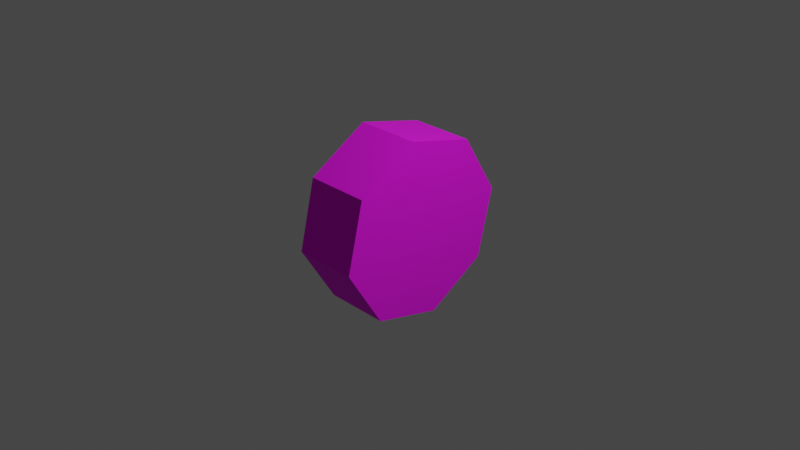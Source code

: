 # Source: vehicles_wheel.blend  (saved by Blender 2.93.20; exported with 4.5.12 LTS)
import bpy
from mathutils import Matrix  # noqa: F401  (used for matrix-valued properties, if any)

bpy.ops.wm.read_factory_settings(use_empty=True)
scene = bpy.context.scene
scene.name = 'Scene'

# ---- collections
col_collection = bpy.data.collections.new('Collection'); scene.collection.children.link(col_collection)

# ---- images (referenced by path relative to the original .blend; pixels are not part of the script)
import os
ASSET_DIR = os.environ.get("B2B_ASSET_DIR", "")  # directory of the original .blend (textures are referenced by path, not embedded)
HERE = os.path.dirname(os.path.abspath(__file__))  # packed textures are extracted next to this script under _unpacked/

def load_image(name, relpath, width, height, colorspace="sRGB"):
    """Load a texture the original file referenced (path relative to the .blend, or extracted next to this script)."""
    p = next((c for c in (os.path.join(HERE, relpath), os.path.join(ASSET_DIR, relpath)) if relpath and os.path.exists(c)), "")
    if p:
        img = bpy.data.images.load(p, check_existing=True)
        img.name = name
    else:  # same state as the original file: an image datablock whose file is absent (Cycles renders it pink)
        img = bpy.data.images.new(name, width, height)
        img.source = "FILE"
        img.filepath = "//" + (relpath or name)
    img.colorspace_settings.name = colorspace
    return img
img_untitled2_png = load_image('Untitled2.png', 'Untitled2.png', 1024, 1024, 'sRGB')

# ---- materials (node trees are filled in below, after node groups)
mat_material_001 = bpy.data.materials.new('Material.001')
mat_material_001.use_transparent_shadow = False

# ---- material node trees
mat_material_001.use_nodes = True; mat_material_001.node_tree.nodes.clear()
_N = mat_material_001.node_tree.nodes; _L = mat_material_001.node_tree.links
n0 = _N.new('ShaderNodeBsdfPrincipled'); n0.name = 'Principled BSDF'; n0.location = (10, 300)
n0.distribution = 'GGX'
n0.subsurface_method = 'BURLEY'
n0.inputs[2].default_value = 1.0
n0.inputs[3].default_value = 1.45
n0.inputs[27].default_value = (0.0, 0.0, 0.0, 1.0)
n0.inputs[28].default_value = 1.0
n1 = _N.new('ShaderNodeOutputMaterial'); n1.name = 'Material Output'; n1.location = (300, 300)
n2 = _N.new('ShaderNodeTexImage'); n2.name = 'Image Texture'; n2.location = (-316, 220)
n2.image = img_untitled2_png
n2.interpolation = 'Closest'
_L.new(n0.outputs[0], n1.inputs[0])
_L.new(n2.outputs[0], n0.inputs[0])
n1.is_active_output = True

# ---- world
world_world = bpy.data.worlds.new('World'); scene.world = world_world
world_world.use_nodes = True; world_world.node_tree.nodes.clear()
_N = world_world.node_tree.nodes; _L = world_world.node_tree.links
n0 = _N.new('ShaderNodeOutputWorld'); n0.name = 'World Output'; n0.location = (300, 300)
n1 = _N.new('ShaderNodeBackground'); n1.name = 'Background'; n1.location = (10, 300)
n1.inputs[0].default_value = (0.05088, 0.05088, 0.05088, 1.0)
_L.new(n1.outputs[0], n0.inputs[0])
n0.is_active_output = True
world_world.color = (0.05088, 0.05088, 0.05088)
world_world.use_sun_shadow = False
world_world.sun_shadow_jitter_overblur = 0.0

# ---- cameras
cam_camera = bpy.data.cameras.new('Camera')
cam_camera.clip_end = 100.0
cam_camera.ortho_scale = 7.314

# ---- lights
light_light = bpy.data.lights.new('Light', 'POINT')
light_light.transmission_factor = 0.0
light_light.energy = 1000.0
light_light.shadow_soft_size = 0.1
light_light.shadow_maximum_resolution = 0.006
light_light.use_absolute_resolution = True

# ---- meshes
me_cylinder = bpy.data.meshes.new('Cylinder')
me_cylinder.from_pydata([(-0.3569, 0.5016, -8.14e-08), (0.3569, 0.5016, 9.566e-08), (-0.3569, 0.3547, -0.3547), (0.3569, 0.3547, -0.3547), (-0.3569, -1.007e-07, -0.5016), (0.3569, 1.645e-07, -0.5016), (-0.3569, -0.3547, -0.3547), (0.3569, -0.3547, -0.3547), (-0.3569, -0.5016, -1.461e-07), (0.3569, -0.5016, 3.1e-08), (-0.3569, -0.3547, 0.3547), (0.3569, -0.3547, 0.3547), (-0.3569, -1.957e-07, 0.5016), (0.3569, 7.787e-08, 0.5016), (-0.3569, 0.3547, 0.3547), (0.3569, 0.3547, 0.3547), (-0.3569, 1.0, 0.0), (-0.3569, 0.7071, -0.7071), (0.3569, 0.7071, -0.7071), (0.3569, 1.0, 1.788e-07), (-0.3569, -4.371e-08, -1.0), (0.3569, 2.25e-07, -1.0), (-0.3569, -0.7071, -0.7071), (0.3569, -0.7071, -0.7071), (-0.3569, -1.0, -1.788e-07), (0.3569, -1.0, 0.0), (-0.3569, -0.7071, 0.7071), (0.3569, -0.7071, 0.7071), (-0.3569, -2.568e-07, 1.0), (0.3569, 1.192e-08, 1.0), (-0.3569, 0.7071, 0.7071), (0.3569, 0.7071, 0.7071), (0.3569, 1.127e-07, 2.426e-08), (-0.3569, -1.407e-07, -1.456e-07)], [], [(16, 19, 18, 17), (17, 18, 21, 20), (20, 21, 23, 22), (22, 23, 25, 24), (24, 25, 27, 26), (26, 27, 29, 28), (0, 2, 33), (28, 29, 31, 30), (30, 31, 19, 16), (2, 0, 16, 17), (1, 3, 18, 19), (4, 2, 17, 20), (3, 5, 21, 18), (6, 4, 20, 22), (5, 7, 23, 21), (8, 6, 22, 24), (7, 9, 25, 23), (10, 8, 24, 26), (9, 11, 27, 25), (12, 10, 26, 28), (11, 13, 29, 27), (14, 12, 28, 30), (13, 15, 31, 29), (0, 14, 30, 16), (15, 1, 19, 31), (3, 1, 32), (1, 15, 32), (15, 13, 32), (13, 11, 32), (11, 9, 32), (9, 7, 32), (7, 5, 32), (5, 3, 32), (2, 4, 33), (4, 6, 33), (6, 8, 33), (8, 10, 33), (10, 12, 33), (12, 14, 33), (14, 0, 33)])
_uv = me_cylinder.uv_layers.new(name='UVMap')
_uv.uv.foreach_set('vector', [0.25, 1.0, 0.25, 0.5, 0.75, 0.5, 0.75, 1.0, 0.25, 1.0, 0.25, 0.5, 0.75, 0.5, 0.75, 1.0, 0.25, 1.0, 0.25, 0.5, 0.75, 0.5, 0.75, 1.0, 0.25, 1.0, 0.25, 0.5, 0.75, 0.5, 0.75, 1.0, 0.25, 1.0, 0.25, 0.5, 0.75, 0.5, 0.75, 1.0, 0.25, 1.0, 0.25, 0.5, 0.75, 0.5, 0.75, 1.0, 0.5, 0.4375, 0.625, 0.375, 0.5, 0.25, 0.25, 1.0, 0.25, 0.5, 0.75, 0.5, 0.75, 1.0, 0.25, 1.0, 0.25, 0.5, 0.75, 0.5, 0.75, 1.0, 0.4375, 0.75, 0.5625, 0.75, 0.5625, 0.875, 0.4375, 0.875, 0.4375, 0.75, 0.5625, 0.75, 0.5625, 0.875, 0.4375, 0.875, 0.4375, 0.75, 0.5625, 0.75, 0.5625, 0.875, 0.4375, 0.875, 0.4375, 0.75, 0.5625, 0.75, 0.5625, 0.875, 0.4375, 0.875, 0.4375, 0.75, 0.5625, 0.75, 0.5625, 0.875, 0.4375, 0.875, 0.4375, 0.75, 0.5625, 0.75, 0.5625, 0.875, 0.4375, 0.875, 0.4375, 0.75, 0.5625, 0.75, 0.5625, 0.875, 0.4375, 0.875, 0.4375, 0.75, 0.5625, 0.75, 0.5625, 0.875, 0.4375, 0.875, 0.4375, 0.75, 0.5625, 0.75, 0.5625, 0.875, 0.4375, 0.875, 0.4375, 0.75, 0.5625, 0.75, 0.5625, 0.875, 0.4375, 0.875, 0.4375, 0.75, 0.5625, 0.75, 0.5625, 0.875, 0.4375, 0.875, 0.4375, 0.75, 0.5625, 0.75, 0.5625, 0.875, 0.4375, 0.875, 0.4375, 0.75, 0.5625, 0.75, 0.5625, 0.875, 0.4375, 0.875, 0.4375, 0.75, 0.5625, 0.75, 0.5625, 0.875, 0.4375, 0.875, 0.4375, 0.75, 0.5625, 0.75, 0.5625, 0.875, 0.4375, 0.875, 0.4375, 0.75, 0.5625, 0.75, 0.5625, 0.875, 0.4375, 0.875, 0.375, 0.125, 0.3125, 0.25, 0.5, 0.25, 0.3125, 0.25, 0.375, 0.375, 0.5, 0.25, 0.375, 0.375, 0.5, 0.4375, 0.5, 0.25, 0.5, 0.4375, 0.625, 0.375, 0.5, 0.25, 0.625, 0.375, 0.6875, 0.25, 0.5, 0.25, 0.6875, 0.25, 0.625, 0.125, 0.5, 0.25, 0.625, 0.125, 0.5, 0.0625, 0.5, 0.25, 0.5, 0.0625, 0.375, 0.125, 0.5, 0.25, 0.625, 0.375, 0.6875, 0.25, 0.5, 0.25, 0.6875, 0.25, 0.625, 0.125, 0.5, 0.25, 0.625, 0.125, 0.5, 0.0625, 0.5, 0.25, 0.5, 0.0625, 0.375, 0.125, 0.5, 0.25, 0.375, 0.125, 0.3125, 0.25, 0.5, 0.25, 0.3125, 0.25, 0.375, 0.375, 0.5, 0.25, 0.375, 0.375, 0.5, 0.4375, 0.5, 0.25])
me_cylinder.materials.append(mat_material_001)
me_cylinder.use_remesh_fix_poles = True
me_cylinder.use_remesh_preserve_attributes = False
me_cylinder.use_mirror_vertex_groups = False
me_cylinder.update()
arm_armature_001 = bpy.data.armatures.new('Armature.001')  # bones are not reproduced

# ---- objects
ob_light = bpy.data.objects.new('Light', light_light)
ob_camera = bpy.data.objects.new('Camera', cam_camera)
ob_cylinder = bpy.data.objects.new('Cylinder', me_cylinder)
ob_armature = bpy.data.objects.new('Armature', arm_armature_001)

# ---- transforms, parenting, visibility, modifiers, constraints
ob_light.location = (4.076, 1.005, 5.904)
ob_light.rotation_euler = (0.6503, 0.05522, 1.866)
ob_light.lock_rotations_4d = False
ob_light.empty_display_type = 'ARROWS'
ob_light.color = (0.0, 0.0, 0.0, 0.0)
ob_light.lineart.crease_threshold = 0.0
ob_camera.location = (7.359, -6.926, 4.958)
ob_camera.rotation_euler = (1.109, 0.0, 0.8149)
ob_camera.lock_rotations_4d = False
ob_camera.empty_display_type = 'ARROWS'
ob_camera.color = (0.0, 0.0, 0.0, 0.0)
ob_camera.display_type = 'WIRE'
ob_camera.lineart.crease_threshold = 0.0
ob_cylinder.parent = ob_armature
ob_cylinder.matrix_parent_inverse = Matrix(((1.0, -0.0, 0.0, -0.0), (-0.0, 0.9877, 0.1564, 0.0), (0.0, -0.1564, 0.9877, -0.0), (0.0, 0.0, -0.0, 1.0)))
ob_cylinder.location = (0.0, 0.0, 0.0)
ob_cylinder.rotation_euler = (0.1571, -0.0, 0.0)
ob_cylinder.lineart.crease_threshold = 0.0
_vg = ob_cylinder.vertex_groups.new(name='Bone')
_vg.add([0, 1, 2, 3, 4, 5, 6, 7, 8, 9, 10, 11, 12, 13, 14, 15, 16, 17, 18, 19, 20, 21, 22, 23, 24, 25, 26, 27, 28, 29, 30, 31, 32, 33], 1.0, 'REPLACE')
_m = ob_cylinder.modifiers.new('Armature', 'ARMATURE')
ob_armature.location = (0.0, 0.0, 0.0)
ob_armature.rotation_euler = (0.1571, 0.0, 0.0)
ob_armature.lock_rotation = (False, True, False)

# ---- collection membership
col_collection.objects.link(ob_light)
col_collection.objects.link(ob_camera)
col_collection.objects.link(ob_cylinder)
col_collection.objects.link(ob_armature)

# ---- scene / render settings (as saved in the file)
scene.camera = ob_camera
scene.frame_start = 0; scene.frame_end = 41; scene.frame_set(1)
scene.render.engine = 'BLENDER_EEVEE_NEXT'
scene.cycles.use_denoising = False
scene.cycles.samples = 128
scene.cycles.sampling_pattern = 'TABULATED_SOBOL'
scene.cycles.use_adaptive_sampling = False
scene.cycles.use_light_tree = False
scene.view_settings.view_transform = 'Filmic'
bpy.context.view_layer.update()
